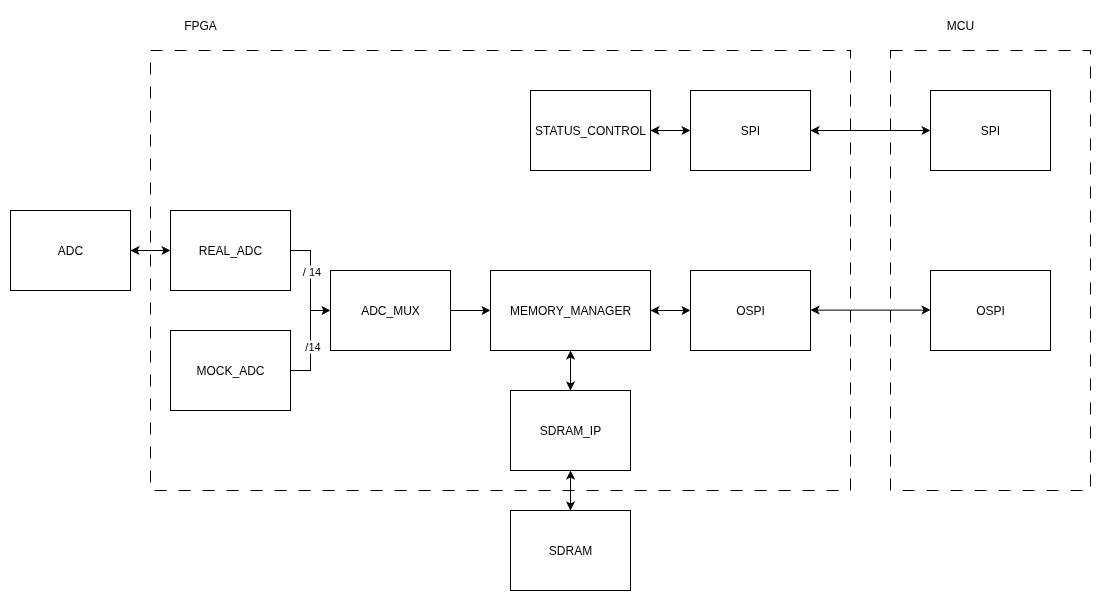

The diagram above was exported from draw.io. Its source (the exported page's mxGraphModel, read from the mxfile embedded in the PNG):
<mxGraphModel dx="1717" dy="1223" grid="1" gridSize="10" guides="1" tooltips="1" connect="1" arrows="1" fold="1" page="1" pageScale="1" pageWidth="1169" pageHeight="1654" math="0" shadow="0">
  <root>
    <mxCell id="0" />
    <mxCell id="1" parent="0" />
    <mxCell id="0PC0Urmfs2KfB2CfFtXl-29" value="" style="rounded=0;whiteSpace=wrap;html=1;fillColor=none;dashed=1;dashPattern=12 12;" vertex="1" parent="1">
      <mxGeometry x="180" y="160" width="700" height="440" as="geometry" />
    </mxCell>
    <mxCell id="0PC0Urmfs2KfB2CfFtXl-7" style="edgeStyle=orthogonalEdgeStyle;rounded=0;orthogonalLoop=1;jettySize=auto;html=1;entryX=0;entryY=0.5;entryDx=0;entryDy=0;" edge="1" parent="1" source="0PC0Urmfs2KfB2CfFtXl-1" target="0PC0Urmfs2KfB2CfFtXl-4">
      <mxGeometry relative="1" as="geometry" />
    </mxCell>
    <mxCell id="0PC0Urmfs2KfB2CfFtXl-9" value="/14" style="edgeLabel;html=1;align=center;verticalAlign=middle;resizable=0;points=[];" vertex="1" connectable="0" parent="0PC0Urmfs2KfB2CfFtXl-7">
      <mxGeometry x="-0.0931" y="-1" relative="1" as="geometry">
        <mxPoint as="offset" />
      </mxGeometry>
    </mxCell>
    <mxCell id="0PC0Urmfs2KfB2CfFtXl-1" value="MOCK_ADC" style="rounded=0;whiteSpace=wrap;html=1;" vertex="1" parent="1">
      <mxGeometry x="200" y="440" width="120" height="80" as="geometry" />
    </mxCell>
    <mxCell id="0PC0Urmfs2KfB2CfFtXl-6" style="edgeStyle=orthogonalEdgeStyle;rounded=0;orthogonalLoop=1;jettySize=auto;html=1;entryX=0;entryY=0.5;entryDx=0;entryDy=0;" edge="1" parent="1" source="0PC0Urmfs2KfB2CfFtXl-3" target="0PC0Urmfs2KfB2CfFtXl-4">
      <mxGeometry relative="1" as="geometry" />
    </mxCell>
    <mxCell id="0PC0Urmfs2KfB2CfFtXl-8" value="/ 14" style="edgeLabel;html=1;align=center;verticalAlign=middle;resizable=0;points=[];" vertex="1" connectable="0" parent="0PC0Urmfs2KfB2CfFtXl-6">
      <mxGeometry x="-0.2029" relative="1" as="geometry">
        <mxPoint as="offset" />
      </mxGeometry>
    </mxCell>
    <mxCell id="0PC0Urmfs2KfB2CfFtXl-3" value="REAL_ADC" style="rounded=0;whiteSpace=wrap;html=1;" vertex="1" parent="1">
      <mxGeometry x="200" y="320" width="120" height="80" as="geometry" />
    </mxCell>
    <mxCell id="0PC0Urmfs2KfB2CfFtXl-12" style="edgeStyle=orthogonalEdgeStyle;rounded=0;orthogonalLoop=1;jettySize=auto;html=1;entryX=0;entryY=0.5;entryDx=0;entryDy=0;" edge="1" parent="1" source="0PC0Urmfs2KfB2CfFtXl-4" target="0PC0Urmfs2KfB2CfFtXl-11">
      <mxGeometry relative="1" as="geometry" />
    </mxCell>
    <mxCell id="0PC0Urmfs2KfB2CfFtXl-4" value="ADC_MUX" style="rounded=0;whiteSpace=wrap;html=1;" vertex="1" parent="1">
      <mxGeometry x="360" y="380" width="120" height="80" as="geometry" />
    </mxCell>
    <mxCell id="0PC0Urmfs2KfB2CfFtXl-10" value="STATUS_CONTROL" style="rounded=0;whiteSpace=wrap;html=1;" vertex="1" parent="1">
      <mxGeometry x="560" y="200" width="120" height="80" as="geometry" />
    </mxCell>
    <mxCell id="0PC0Urmfs2KfB2CfFtXl-11" value="MEMORY_MANAGER" style="rounded=0;whiteSpace=wrap;html=1;" vertex="1" parent="1">
      <mxGeometry x="520" y="380" width="160" height="80" as="geometry" />
    </mxCell>
    <mxCell id="0PC0Urmfs2KfB2CfFtXl-13" value="SDRAM_IP" style="rounded=0;whiteSpace=wrap;html=1;" vertex="1" parent="1">
      <mxGeometry x="540" y="500" width="120" height="80" as="geometry" />
    </mxCell>
    <mxCell id="0PC0Urmfs2KfB2CfFtXl-16" value="" style="endArrow=classic;startArrow=classic;html=1;rounded=0;entryX=0.5;entryY=1;entryDx=0;entryDy=0;exitX=0.5;exitY=0;exitDx=0;exitDy=0;" edge="1" parent="1" source="0PC0Urmfs2KfB2CfFtXl-13" target="0PC0Urmfs2KfB2CfFtXl-11">
      <mxGeometry width="50" height="50" relative="1" as="geometry">
        <mxPoint x="490" y="350" as="sourcePoint" />
        <mxPoint x="540" y="300" as="targetPoint" />
        <Array as="points">
          <mxPoint x="600" y="480" />
        </Array>
      </mxGeometry>
    </mxCell>
    <mxCell id="0PC0Urmfs2KfB2CfFtXl-17" value="OSPI" style="rounded=0;whiteSpace=wrap;html=1;" vertex="1" parent="1">
      <mxGeometry x="720" y="380" width="120" height="80" as="geometry" />
    </mxCell>
    <mxCell id="0PC0Urmfs2KfB2CfFtXl-18" value="SPI" style="rounded=0;whiteSpace=wrap;html=1;" vertex="1" parent="1">
      <mxGeometry x="720" y="200" width="120" height="80" as="geometry" />
    </mxCell>
    <mxCell id="0PC0Urmfs2KfB2CfFtXl-19" value="" style="endArrow=classic;startArrow=classic;html=1;rounded=0;entryX=0;entryY=0.5;entryDx=0;entryDy=0;exitX=1;exitY=0.5;exitDx=0;exitDy=0;" edge="1" parent="1" source="0PC0Urmfs2KfB2CfFtXl-10" target="0PC0Urmfs2KfB2CfFtXl-18">
      <mxGeometry width="50" height="50" relative="1" as="geometry">
        <mxPoint x="830" y="340" as="sourcePoint" />
        <mxPoint x="830" y="300" as="targetPoint" />
        <Array as="points" />
      </mxGeometry>
    </mxCell>
    <mxCell id="0PC0Urmfs2KfB2CfFtXl-20" value="ADC" style="rounded=0;whiteSpace=wrap;html=1;" vertex="1" parent="1">
      <mxGeometry x="40" y="320" width="120" height="80" as="geometry" />
    </mxCell>
    <mxCell id="0PC0Urmfs2KfB2CfFtXl-21" value="" style="endArrow=classic;startArrow=classic;html=1;rounded=0;exitX=1;exitY=0.5;exitDx=0;exitDy=0;entryX=0;entryY=0.5;entryDx=0;entryDy=0;" edge="1" parent="1" source="0PC0Urmfs2KfB2CfFtXl-20" target="0PC0Urmfs2KfB2CfFtXl-3">
      <mxGeometry width="50" height="50" relative="1" as="geometry">
        <mxPoint x="310" y="310" as="sourcePoint" />
        <mxPoint x="360" y="260" as="targetPoint" />
      </mxGeometry>
    </mxCell>
    <mxCell id="0PC0Urmfs2KfB2CfFtXl-24" value="" style="endArrow=classic;startArrow=classic;html=1;rounded=0;exitX=1;exitY=0.5;exitDx=0;exitDy=0;entryX=0;entryY=0.5;entryDx=0;entryDy=0;" edge="1" parent="1" source="0PC0Urmfs2KfB2CfFtXl-11" target="0PC0Urmfs2KfB2CfFtXl-17">
      <mxGeometry width="50" height="50" relative="1" as="geometry">
        <mxPoint x="770" y="350" as="sourcePoint" />
        <mxPoint x="820" y="300" as="targetPoint" />
      </mxGeometry>
    </mxCell>
    <mxCell id="0PC0Urmfs2KfB2CfFtXl-27" value="SDRAM" style="rounded=0;whiteSpace=wrap;html=1;" vertex="1" parent="1">
      <mxGeometry x="540" y="620" width="120" height="80" as="geometry" />
    </mxCell>
    <mxCell id="0PC0Urmfs2KfB2CfFtXl-28" value="" style="endArrow=classic;startArrow=classic;html=1;rounded=0;entryX=0.5;entryY=1;entryDx=0;entryDy=0;exitX=0.5;exitY=0;exitDx=0;exitDy=0;" edge="1" parent="1" source="0PC0Urmfs2KfB2CfFtXl-27">
      <mxGeometry width="50" height="50" relative="1" as="geometry">
        <mxPoint x="490" y="470" as="sourcePoint" />
        <mxPoint x="600" y="580" as="targetPoint" />
        <Array as="points">
          <mxPoint x="600" y="600" />
        </Array>
      </mxGeometry>
    </mxCell>
    <mxCell id="0PC0Urmfs2KfB2CfFtXl-30" value="FPGA" style="text;html=1;align=center;verticalAlign=middle;whiteSpace=wrap;rounded=0;" vertex="1" parent="1">
      <mxGeometry x="200" y="120" width="60" height="30" as="geometry" />
    </mxCell>
    <mxCell id="0PC0Urmfs2KfB2CfFtXl-31" value="" style="rounded=0;whiteSpace=wrap;html=1;fillColor=none;dashed=1;dashPattern=12 12;" vertex="1" parent="1">
      <mxGeometry x="920" y="160" width="200" height="440" as="geometry" />
    </mxCell>
    <mxCell id="0PC0Urmfs2KfB2CfFtXl-32" value="MCU" style="text;html=1;align=center;verticalAlign=middle;whiteSpace=wrap;rounded=0;" vertex="1" parent="1">
      <mxGeometry x="960" y="120" width="60" height="30" as="geometry" />
    </mxCell>
    <mxCell id="0PC0Urmfs2KfB2CfFtXl-35" value="SPI" style="rounded=0;whiteSpace=wrap;html=1;" vertex="1" parent="1">
      <mxGeometry x="960" y="200" width="120" height="80" as="geometry" />
    </mxCell>
    <mxCell id="0PC0Urmfs2KfB2CfFtXl-38" value="OSPI" style="rounded=0;whiteSpace=wrap;html=1;" vertex="1" parent="1">
      <mxGeometry x="960" y="380" width="120" height="80" as="geometry" />
    </mxCell>
    <mxCell id="0PC0Urmfs2KfB2CfFtXl-39" value="" style="endArrow=classic;startArrow=classic;html=1;rounded=0;entryX=0;entryY=0.5;entryDx=0;entryDy=0;exitX=1;exitY=0.5;exitDx=0;exitDy=0;" edge="1" parent="1" source="0PC0Urmfs2KfB2CfFtXl-18" target="0PC0Urmfs2KfB2CfFtXl-35">
      <mxGeometry width="50" height="50" relative="1" as="geometry">
        <mxPoint x="890" y="250" as="sourcePoint" />
        <mxPoint x="930" y="250" as="targetPoint" />
        <Array as="points" />
      </mxGeometry>
    </mxCell>
    <mxCell id="0PC0Urmfs2KfB2CfFtXl-40" value="" style="endArrow=classic;startArrow=classic;html=1;rounded=0;entryX=0;entryY=0.5;entryDx=0;entryDy=0;exitX=1;exitY=0.5;exitDx=0;exitDy=0;" edge="1" parent="1">
      <mxGeometry width="50" height="50" relative="1" as="geometry">
        <mxPoint x="840" y="419.58" as="sourcePoint" />
        <mxPoint x="960" y="419.58" as="targetPoint" />
        <Array as="points" />
      </mxGeometry>
    </mxCell>
  </root>
</mxGraphModel>